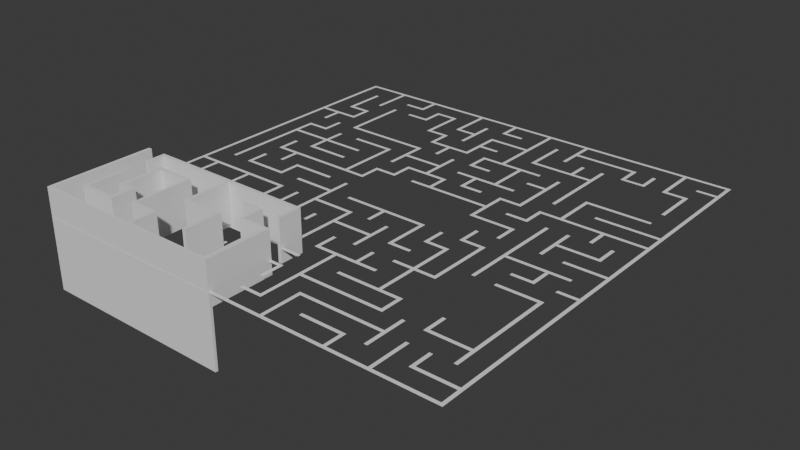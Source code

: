 # Source: DRON_MAZE.blend  (saved by Blender 4.1.24; exported with 4.5.12 LTS)
import bpy
from mathutils import Matrix  # noqa: F401  (used for matrix-valued properties, if any)

bpy.ops.wm.read_factory_settings(use_empty=True)
scene = bpy.context.scene
scene.name = 'Scene'

# ---- collections
col_collection = bpy.data.collections.new('Collection'); scene.collection.children.link(col_collection)

# ---- world
world_world = bpy.data.worlds.new('World'); scene.world = world_world
world_world.use_nodes = True; world_world.node_tree.nodes.clear()
_N = world_world.node_tree.nodes; _L = world_world.node_tree.links
n0 = _N.new('ShaderNodeOutputWorld'); n0.name = 'World Output'; n0.location = (300, 300)
n1 = _N.new('ShaderNodeBackground'); n1.name = 'Background'; n1.location = (10, 300)
n1.inputs[0].default_value = (0.05088, 0.05088, 0.05088, 1.0)
_L.new(n1.outputs[0], n0.inputs[0])
n0.is_active_output = True
world_world.color = (0.05088, 0.05088, 0.05088)
world_world.use_sun_shadow = False
world_world.sun_shadow_jitter_overblur = 0.0

# ---- meshes
me_plane_001 = bpy.data.meshes.new('Plane.001')
me_plane_001.from_pydata([(-0.6076, -1.187, -0.1623), (-0.6076, 0.8519, -0.1623), (0.6808, -1.187, -0.1623), (0.6808, 0.9424, -0.1623), (-0.3192, 0.5674, -0.1623), (-0.1053, 0.9424, -0.1623), (-0.006688, 0.3132, -0.1623), (-0.5669, 0.8139, -0.1623), (-0.5669, -0.1201, -0.1623), (0.3683, -0.4951, -0.1623), (-0.3182, 0.8519, -0.1623), (-0.07405, 0.5674, -0.1623), (-0.3192, 0.3486, -0.1623), (-0.3182, 0.8139, -0.1623), (0.4137, 0.3132, -0.1623), (0.6496, 0.8799, -0.1623), (0.3683, -0.1847, -0.1623), (0.3371, -0.1535, -0.1623), (0.6496, -0.1535, -0.1623), (0.3937, -1.148, -0.1623), (-0.5669, -1.148, -0.1623), (-0.5669, -0.1514, -0.1623), (-0.3192, -0.4951, -0.1623), (-0.07405, 0.8799, -0.1623), (-0.1053, 0.5986, -0.1623), (-0.006688, -0.1514, -0.1623), (-0.03794, -0.1201, -0.1623), (0.3934, -0.7828, -0.1623), (0.3371, -0.4639, -0.1623), (0.6496, -1.187, -0.1623), (-0.3592, -0.4639, -0.1623), (0.4326, -1.187, -0.1623), (-0.3504, 0.5986, -0.1623), (-0.03794, 0.3503, -0.1623), (0.6496, -0.1847, -0.1623), (0.4137, 0.3503, -0.1623), (-0.3504, 0.3486, -0.1623), (0.4324, -0.73, -0.1623), (-0.3592, -1.148, -0.1623), (-0.3592, -1.187, -0.1623), (-0.1092, -1.148, -0.1623), (-0.1092, -1.187, -0.1623), (-0.3592, -0.9385, -0.1623), (0.1792, -0.9385, -0.1623), (0.1792, -0.7828, -0.1623), (-0.3192, -0.8963, -0.1623), (0.1374, -0.8963, -0.1623), (0.1374, -0.73, -0.1623), (-0.6076, -1.187, 0.3377), (-0.6076, 0.8519, 0.3377), (0.6808, -1.187, 0.3377), (0.6808, 0.9424, 0.3377), (-0.3192, 0.5674, 0.3377), (-0.1053, 0.9424, 0.3377), (-0.006688, 0.3132, 0.3377), (-0.5669, 0.8139, 0.3377), (-0.5669, -0.1201, 0.3377), (0.3683, -0.4951, 0.3377), (-0.3182, 0.8519, 0.3377), (-0.07405, 0.5674, 0.3377), (-0.3192, 0.3486, 0.3377), (-0.3182, 0.8139, 0.3377), (0.4137, 0.3132, 0.3377), (0.6496, 0.8799, 0.3377), (0.3683, -0.1847, 0.3377), (0.3371, -0.1535, 0.3377), (0.6496, -0.1535, 0.3377), (0.3937, -1.148, 0.3377), (-0.5669, -1.148, 0.3377), (-0.5669, -0.1514, 0.3377), (-0.3192, -0.4951, 0.3377), (-0.07405, 0.8799, 0.3377), (-0.1053, 0.5986, 0.3377), (-0.006688, -0.1514, 0.3377), (-0.03794, -0.1201, 0.3377), (0.3934, -0.7828, 0.3377), (0.3371, -0.4639, 0.3377), (0.6496, -1.187, 0.3377), (-0.3592, -0.4639, 0.3377), (0.4326, -1.187, 0.3377), (-0.3504, 0.5986, 0.3377), (-0.03794, 0.3503, 0.3377), (0.6496, -0.1847, 0.3377), (0.4137, 0.3503, 0.3377), (-0.3504, 0.3486, 0.3377), (0.4324, -0.73, 0.3377), (-0.3592, -1.148, 0.3377), (-0.3592, -1.187, 0.3377), (-0.1092, -1.148, 0.3377), (-0.1092, -1.187, 0.3377), (-0.3592, -0.9385, 0.3377), (0.1792, -0.9385, 0.3377), (0.1792, -0.7828, 0.3377), (-0.3192, -0.8963, 0.3377), (0.1374, -0.8963, 0.3377), (0.1374, -0.73, 0.3377), (0.6808, -1.187, -0.8623), (0.6808, 0.9424, -0.8623), (0.6496, -1.187, -0.8623), (0.6496, 0.9424, -0.1623), (0.6496, 0.9424, -0.8623), (0.6808, -1.439, -0.8623), (0.6496, -1.397, -0.8623), (-0.6076, -1.439, -0.8623), (-0.6076, -1.397, -0.8623), (-0.6076, -1.439, 0.3377), (-0.6076, -1.397, 0.3377), (0.6808, -1.439, 0.3377), (0.6496, -1.397, 0.3377)], [], [(34, 16, 9, 22, 45, 46, 47, 37, 31, 41, 40, 19, 27, 44, 43, 42, 30, 28, 17, 18), (6, 25, 21, 8, 26, 33, 35, 14), (21, 20, 38, 39, 0, 1, 10, 13, 7, 8), (50, 2, 3, 51), (82, 66, 65, 76, 78, 90, 91, 92, 75, 67, 88, 89, 79, 85, 95, 94, 93, 70, 57, 64), (54, 62, 83, 81, 74, 56, 69, 73), (69, 56, 55, 61, 58, 49, 48, 87, 86, 68), (1, 49, 58, 10), (4, 52, 60, 12), (22, 70, 93, 45), (21, 69, 68, 20), (13, 61, 55, 7), (10, 58, 61, 13), (42, 90, 78, 30), (28, 76, 65, 17), (7, 55, 56, 8), (8, 56, 74, 26), (27, 75, 92, 44), (9, 57, 70, 22), (14, 62, 54, 6), (26, 74, 81, 33), (47, 95, 85, 37), (15, 63, 71, 23), (33, 81, 83, 35), (31, 79, 89, 41), (11, 59, 52, 4), (29, 77, 82, 34), (17, 65, 66, 18), (40, 88, 67, 19), (37, 85, 79, 31), (38, 86, 87, 39), (34, 82, 64, 16), (23, 71, 59, 11), (20, 68, 86, 38), (18, 66, 63, 15), (32, 80, 72, 24), (39, 87, 48, 0), (50, 51, 53, 72, 80, 84, 60, 52, 59, 71, 63, 66, 82, 77), (35, 83, 62, 14), (24, 72, 53, 5), (41, 89, 88, 40), (6, 54, 73, 25), (12, 60, 84, 36), (30, 78, 76, 28), (43, 91, 90, 42), (25, 73, 69, 21), (16, 64, 57, 9), (44, 92, 91, 43), (36, 84, 80, 32), (45, 93, 94, 46), (5, 53, 51, 3), (19, 67, 75, 27), (2, 50, 77, 29), (46, 94, 95, 47), (0, 48, 49, 1), (3, 2, 96, 97), (96, 2, 29, 98), (97, 100, 99, 3), (18, 15, 99, 100, 98, 29, 34), (3, 99, 15, 23, 11, 4, 12, 36, 32, 24, 5), (97, 96, 98, 100), (104, 103, 105, 106), (50, 77, 108, 107), (102, 104, 106, 108), (106, 105, 107, 108), (96, 2, 50, 107, 101), (103, 101, 107, 105), (96, 101, 103, 104, 102, 98), (108, 77, 29, 98, 102)])
_uv = me_plane_001.uv_layers.new(name='UVMap')
_uv.uv.foreach_set('vector', [0.0, 0.0, 0.0, 0.0, 0.0, 0.0, 0.0, 0.0, 0.0, 0.0, 0.0, 0.0, 0.0, 0.0, 0.0, 0.0, 0.0, 0.0, 0.0, 0.0, 0.0, 0.0, 0.0, 0.0, 0.0, 0.0, 0.0, 0.0, 0.0, 0.0, 0.0, 0.0, 0.0, 0.0, 0.0, 0.0, 0.0, 0.0, 0.0, 0.0, 0.0, 0.0, 0.0, 0.0, 0.0, 0.0, 0.0, 0.0, 0.0, 0.0, 0.0, 0.0, 0.0, 0.0, 0.0, 0.0, 0.0, 0.0, 0.0, 0.0, 0.0, 0.0, 0.0, 0.0, 0.0, 0.0, 0.0, 0.0, 0.0, 0.0, 0.0, 0.0, 0.0, 0.0, 0.0, 0.0, 0.0, 0.0, 0.0, 0.0, 0.0, 0.0, 0.0, 0.0, 0.0, 0.0, 0.0, 0.0, 0.0, 0.0, 0.0, 0.0, 0.0, 0.0, 0.0, 0.0, 0.0, 0.0, 0.0, 0.0, 0.0, 0.0, 0.0, 0.0, 0.0, 0.0, 0.0, 0.0, 0.0, 0.0, 0.0, 0.0, 0.0, 0.0, 0.0, 0.0, 0.0, 0.0, 0.0, 0.0, 0.0, 0.0, 0.0, 0.0, 0.0, 0.0, 0.0, 0.0, 0.0, 0.0, 0.0, 0.0, 0.0, 0.0, 0.0, 0.0, 0.0, 0.0, 0.0, 0.0, 0.0, 0.0, 0.0, 0.0, 0.0, 0.0, 0.0, 0.0, 0.0, 0.0, 0.0, 0.0, 0.0, 0.0, 0.0, 0.0, 0.0, 0.0, 0.0, 0.0, 0.0, 0.0, 0.0, 0.0, 0.0, 0.0, 0.0, 0.0, 0.0, 0.0, 0.0, 0.0, 0.0, 0.0, 0.0, 0.0, 0.0, 0.0, 0.0, 0.0, 0.0, 0.0, 0.0, 0.0, 0.0, 0.0, 0.0, 0.0, 0.0, 0.0, 0.0, 0.0, 0.0, 0.0, 0.0, 0.0, 0.0, 0.0, 0.0, 0.0, 0.0, 0.0, 0.0, 0.0, 0.0, 0.0, 0.0, 0.0, 0.0, 0.0, 0.0, 0.0, 0.0, 0.0, 0.0, 0.0, 0.0, 0.0, 0.0, 0.0, 0.0, 0.0, 0.0, 0.0, 0.0, 0.0, 0.0, 0.0, 0.0, 0.0, 0.0, 0.0, 0.0, 0.0, 0.0, 0.0, 0.0, 0.0, 0.0, 0.0, 0.0, 0.0, 0.0, 0.0, 0.0, 0.0, 0.0, 0.0, 0.0, 0.0, 0.0, 0.0, 0.0, 0.0, 0.0, 0.0, 0.0, 0.0, 0.0, 0.0, 0.0, 0.0, 0.0, 0.0, 0.0, 0.0, 0.0, 0.0, 0.0, 0.0, 0.0, 0.0, 0.0, 0.0, 0.0, 0.0, 0.0, 0.0, 0.0, 0.0, 0.0, 0.0, 0.0, 0.0, 0.0, 0.0, 0.0, 0.0, 0.0, 0.0, 0.0, 0.0, 0.0, 0.0, 0.0, 0.0, 0.0, 0.0, 0.0, 0.0, 0.0, 0.0, 0.0, 0.0, 0.0, 0.0, 0.0, 0.0, 0.0, 0.0, 0.0, 0.0, 0.0, 0.0, 0.0, 0.0, 0.0, 0.0, 0.0, 0.0, 0.0, 0.0, 0.0, 0.0, 0.0, 0.0, 0.0, 0.0, 0.0, 0.0, 0.0, 0.0, 0.0, 0.0, 0.0, 0.0, 0.0, 0.0, 0.0, 0.0, 0.0, 0.0, 0.0, 0.0, 0.0, 0.0, 0.0, 0.0, 0.0, 0.0, 0.0, 0.0, 0.0, 0.0, 0.0, 0.0, 0.0, 0.0, 0.0, 0.0, 0.0, 0.0, 0.0, 0.0, 0.0, 0.0, 0.0, 0.0, 0.0, 0.0, 0.0, 0.0, 0.0, 0.0, 0.0, 0.0, 0.0, 0.0, 0.0, 0.0, 0.0, 0.0, 0.0, 0.0, 0.0, 0.0, 0.0, 0.0, 0.0, 0.0, 0.0, 0.0, 0.0, 0.0, 0.0, 0.0, 0.0, 0.0, 0.0, 0.0, 0.0, 0.0, 0.0, 0.0, 0.0, 0.0, 0.0, 0.0, 0.0, 0.0, 0.0, 0.0, 0.0, 0.0, 0.0, 0.0, 0.0, 0.0, 0.0, 0.0, 0.0, 0.0, 0.0, 0.0, 0.0, 0.0, 0.0, 0.0, 0.0, 0.0, 0.0, 0.0, 0.0, 0.0, 0.0, 0.0, 0.0, 0.0, 0.0, 0.0, 0.0, 0.0, 0.0, 0.0, 0.0, 0.0, 0.0, 0.0, 0.0, 0.0, 0.0, 0.0, 0.0, 0.0, 0.0, 0.0, 0.0, 0.0, 0.0, 0.0, 0.0, 0.0, 0.0, 0.0, 0.0, 0.0, 0.0, 0.0, 0.0, 0.0, 0.0, 0.0, 0.0, 0.0, 0.0, 0.0, 0.0, 0.0, 0.0, 0.0, 0.0, 0.0, 0.0, 0.0, 0.0, 0.0, 0.0, 0.0, 0.0, 0.0, 0.0, 0.0, 0.0, 0.0, 0.0, 0.0, 0.0, 0.0, 0.0, 0.0, 0.0, 0.0, 0.0, 0.0, 0.0, 0.0, 0.0, 0.0, 0.0, 0.0, 0.0, 0.0, 0.0, 0.0, 0.0, 0.0, 0.0, 0.0, 0.0, 0.0, 0.0, 0.0, 0.0, 0.0, 0.0, 0.0, 0.0, 0.0, 0.0, 0.0, 0.0, 0.0, 0.0, 0.0, 0.0, 0.0, 0.0, 0.0, 0.0, 0.0, 0.0, 0.0, 0.0, 0.0, 0.0, 0.0, 0.0, 0.0, 0.0, 0.0, 0.0, 0.0, 0.0, 0.0, 0.0, 0.0, 0.0, 0.0, 0.0, 0.0, 0.0, 0.0, 0.0, 0.0, 0.0, 0.0, 0.0, 0.0, 0.0, 0.0, 0.0, 0.0, 0.0, 0.0, 0.0, 0.0, 0.0, 0.0, 0.0, 0.0, 0.0, 0.0, 0.0, 0.0, 0.0, 0.0, 0.0, 0.0, 0.0, 0.0, 0.0, 0.0, 0.0, 0.0, 0.0, 0.0, 0.0, 0.0, 0.0, 0.0, 0.0, 0.0, 0.0, 0.0, 0.0, 0.0, 0.0, 0.0, 0.0, 0.0, 0.0, 0.0, 0.0, 0.0, 0.0, 0.0, 0.0, 0.0, 0.0, 0.0, 0.0, 0.0, 0.0, 0.0, 0.0, 0.0, 0.0, 0.0, 0.0, 0.0, 0.0, 0.0, 0.0, 0.0, 0.0, 0.0, 0.0, 0.0, 0.0, 0.0, 0.0, 0.0, 0.0, 0.0, 0.0, 0.0, 0.0, 0.0, 0.0, 0.0, 0.0, 0.0, 0.0, 0.0, 0.0, 0.0, 0.0, 0.0, 0.0, 0.0, 0.0, 0.0, 0.0, 0.0, 0.0, 0.0, 0.0, 0.0, 0.0, 0.0, 0.0, 0.0, 0.0, 0.0, 0.0, 0.0, 0.0, 0.0, 0.0, 0.0, 0.0, 0.0, 0.0, 0.0, 0.0, 0.0, 0.0, 0.0, 0.0, 0.0, 0.0, 0.0, 0.0, 0.0, 0.0, 0.0, 0.0, 0.0, 0.0, 0.0, 0.0, 0.0, 0.0, 0.0])
me_plane_001.update()
me_plane_002 = bpy.data.meshes.new('Plane.002')
me_plane_002.from_pydata([(-2.5, -2.5, 0.0), (2.5, 2.5, 0.0), (2.25, -2.25, 0.0), (2.25, -2.02, 0.0), (2.25, -1.75, 0.0), (2.25, -1.5, 0.0), (2.25, -1.25, 0.0), (2.25, -1.02, 0.0), (2.209, -0.79, 0.0), (2.23, -0.5, 0.0), (2.23, -0.25, 0.0), (2.25, 0.0, 0.0), (2.25, 0.48, 0.0), (2.25, 0.75, 0.0), (2.25, 1.0, 0.0), (2.23, 1.25, 0.0), (2.25, 1.48, 0.0), (2.25, 1.75, 0.0), (2.25, 2.0, 0.0), (2.23, 2.25, 0.0), (2.0, -2.25, 0.0), (2.0, -2.02, 0.0), (2.0, -1.75, 0.0), (2.0, -0.75, 0.0), (1.96, -0.5, 0.0), (2.0, -0.25, 0.0), (1.98, 0.0, 0.0), (2.0, 0.25, 0.0), (2.0, 0.48, 0.0), (2.0, 0.71, 0.0), (2.0, 1.0, 0.0), (2.0, 1.25, 0.0), (2.0, 2.0, 0.0), (2.0, 2.25, 0.0), (1.75, -2.25, 0.0), (1.75, -2.02, 0.0), (1.75, -1.75, 0.0), (1.75, -1.52, 0.0), (1.73, -0.75, 0.0), (1.73, -0.5, 0.0), (1.75, -0.25, 0.0), (1.75, -0.02, 0.0), (1.75, 0.25, 0.0), (1.75, 0.48, 0.0), (1.75, 0.75, 0.0), (1.73, 1.0, 0.0), (1.75, 1.25, 0.0), (1.71, 2.0, 0.0), (1.75, 2.23, 0.0), (1.5, -2.27, 0.0), (1.5, -2.0, 0.0), (1.5, -1.77, 0.0), (1.5, -0.77, 0.0), (1.5, -0.5, 0.0), (1.5, -0.25, 0.0), (1.5, 0.0, 0.0), (1.5, 0.25, 0.0), (1.5, 0.48, 0.0), (1.5, 0.75, 0.0), (1.5, 1.0, 0.0), (1.5, 2.0, 0.0), (1.5, 2.25, 0.0), (1.25, -2.25, 0.0), (1.25, -2.0, 0.0), (1.25, -1.5, 0.0), (1.0, -1.04, 0.0), (1.25, -0.75, 0.0), (1.25, -0.5, 0.0), (1.25, -0.25, 0.0), (1.25, -0.02, 0.0), (1.25, 0.25, 0.0), (1.25, 0.46, 0.0), (1.25, 0.98, 0.0), (1.25, 1.25, 0.0), (1.25, 1.5, 0.0), (1.25, 1.75, 0.0), (1.25, 1.98, 0.0), (1.25, 2.25, 0.0), (1.0, -2.25, 0.0), (1.0, -2.0, 0.0), (1.0, -1.75, 0.0), (1.0, -1.5, 0.0), (1.0, -1.25, 0.0), (1.0, -1.0, 0.0), (1.0, -0.75, 0.0), (1.0, -0.5, 0.0), (1.0, -0.25, 0.0), (1.0, -0.02, 0.0), (1.0, 0.25, 0.0), (0.98, 0.5, 0.0), (1.0, 0.71, 0.0), (1.0, 1.0, 0.0), (0.96, 1.25, 0.0), (1.0, 1.48, 0.0), (1.0, 1.75, 0.0), (1.0, 1.98, 0.0), (1.0, 2.25, 0.0), (0.73, -2.25, 0.0), (0.75, -2.0, 0.0), (0.75, -1.75, 0.0), (0.75, -1.5, 0.0), (0.73, -1.25, 0.0), (0.73, -1.0, 0.0), (0.73, -0.75, 0.0), (0.75, -0.5, 0.0), (0.75, -0.27, 0.0), (0.75, 0.25, 0.0), (0.75, 0.5, 0.0), (0.73, 1.0, 0.0), (0.73, 1.25, 0.0), (0.73, 1.5, 0.0), (0.75, 1.75, 0.0), (0.75, 1.98, 0.0), (0.75, 2.25, 0.0), (0.5, -2.25, 0.0), (0.5, -1.75, 0.0), (0.48, -1.5, 0.0), (0.5, -1.25, 0.0), (0.5, -1.02, 0.0), (0.5, -0.75, 0.0), (0.5, -0.5, 0.0), (0.5, 0.5, 0.0), (0.48, 0.75, 0.0), (0.5, 1.0, 0.0), (0.5, 1.25, 0.0), (0.5, 1.46, 0.0), (0.5, 1.75, 0.0), (0.5, 2.0, 0.0), (0.5, 2.23, 0.0), (0.25, -2.0, 0.0), (0.25, -1.75, 0.0), (0.25, -1.5, 0.0), (0.25, -1.25, 0.0), (0.25, -1.02, 0.0), (0.21, -0.75, 0.0), (0.25, -0.52, 0.0), (0.25, 0.5, 0.0), (0.25, 0.75, 0.0), (0.25, 1.0, 0.0), (0.23, 1.25, 0.0), (0.25, 1.5, 0.0), (0.25, 1.75, 0.0), (0.21, 2.0, 0.0), (0.25, 2.25, 0.0), (-0.02, -2.25, 0.0), (0.0, -2.02, 0.0), (0.0, -1.75, 0.0), (-0.02, -1.5, 0.0), (0.0, -1.25, 0.0), (0.0, -1.02, 0.0), (0.0, -0.75, 0.0), (0.0, 0.5, 0.0), (0.0, 0.75, 0.0), (-0.02, 1.0, 0.0), (0.0, 1.25, 0.0), (0.0, 1.46, 0.0), (-0.02, 1.75, 0.0), (0.0, 2.0, 0.0), (-0.02, 2.25, 0.0), (-0.25, -2.25, 0.0), (-0.25, -2.0, 0.0), (-0.25, -1.75, 0.0), (-0.25, -1.5, 0.0), (-0.25, -1.25, 0.0), (-0.25, -1.0, 0.0), (-0.25, -0.75, 0.0), (-0.25, -0.5, 0.0), (-0.25, 0.75, 0.0), (-0.25, 1.0, 0.0), (-0.25, 1.23, 0.0), (-0.29, 1.5, 0.0), (-0.25, 1.75, 0.0), (-0.29, 2.0, 0.0), (-0.25, 2.25, 0.0), (-0.5, -2.27, 0.0), (-0.5, -1.75, 0.0), (-0.5, -1.5, 0.0), (-0.5, -1.25, 0.0), (-0.54, -1.0, 0.0), (-0.5, -0.77, 0.0), (-0.5, -0.5, 0.0), (-0.54, 0.5, 0.0), (-0.5, 1.0, 0.0), (-0.5, 1.23, 0.0), (-0.5, 1.46, 0.0), (-0.5, 1.73, 0.0), (-0.54, 2.0, 0.0), (-0.5, 2.23, 0.0), (-0.75, -2.27, 0.0), (-0.75, -2.0, 0.0), (-0.75, -1.77, 0.0), (-0.75, -1.5, 0.0), (-0.75, -1.25, 0.0), (-0.75, -1.0, 0.0), (-0.75, -0.75, 0.0), (-0.75, -0.5, 0.0), (-0.79, -0.25, 0.0), (-0.75, -0.02, 0.0), (-0.79, 0.25, 0.0), (-0.79, 0.5, 0.0), (-0.75, 0.73, 0.0), (-0.75, 1.0, 0.0), (-0.75, 1.25, 0.0), (-0.75, 1.5, 0.0), (-0.75, 1.75, 0.0), (-0.75, 2.0, 0.0), (-0.75, 2.46, 0.0), (-1.0, -1.5, 0.0), (-1.02, -1.25, 0.0), (-1.0, -0.75, 0.0), (-1.0, -0.52, 0.0), (-1.0, -0.25, 0.0), (-1.02, 0.0, 0.0), (-1.0, 0.25, 0.0), (-1.0, 0.5, 0.0), (-1.0, 0.75, 0.0), (-1.0, 1.0, 0.0), (-1.0, 1.25, 0.0), (-1.0, 2.0, 0.0), (-1.0, 2.25, 0.0), (-1.25, -2.25, 0.0), (-1.25, -1.5, 0.0), (-1.27, -1.25, 0.0), (-1.25, -1.0, 0.0), (-1.25, -0.77, 0.0), (-1.25, -0.5, 0.0), (-1.27, -0.25, 0.0), (-1.25, 0.0, 0.0), (-1.25, 0.25, 0.0), (-1.27, 0.5, 0.0), (-1.27, 0.75, 0.0), (-1.25, 1.0, 0.0), (-1.25, 1.25, 0.0), (-1.29, 2.25, 0.0), (-1.5, -1.5, 0.0), (-1.5, -1.25, 0.0), (-1.5, -1.0, 0.0), (-1.5, -0.77, 0.0), (-1.5, -0.5, 0.0), (-1.54, -0.25, 0.0), (-1.54, 0.0, 0.0), (-1.5, 0.25, 0.0), (-1.5, 0.5, 0.0), (-1.5, 0.75, 0.0), (-1.52, 1.0, 0.0), (-1.0, 1.75, 0.0), (-1.79, -2.25, 0.0), (-1.77, -2.0, 0.0), (-1.75, -1.5, 0.0), (-1.75, -1.25, 0.0), (-1.75, -1.0, 0.0), (-1.75, -0.77, 0.0), (-1.75, -0.5, 0.0), (-1.75, -0.25, 0.0), (-1.75, -0.02, 0.0), (-1.75, 0.21, 0.0), (-1.75, 0.5, 0.0), (-1.75, 0.75, 0.0), (-1.75, 0.98, 0.0), (-1.75, 2.0, 0.0), (-1.77, 2.25, 0.0), (-2.25, 2.23, 0.0), (-2.25, 2.0, 0.0), (-2.25, 1.75, 0.0), (-2.25, 1.23, 0.0), (-2.29, 1.0, 0.0), (-2.25, 0.75, 0.0), (-2.25, 0.5, 0.0), (-2.25, 0.25, 0.0), (-2.25, 0.0, 0.0), (-2.25, -0.27, 0.0), (-2.25, -0.5, 0.0), (-2.25, -0.77, 0.0), (-2.25, -1.0, 0.0), (-2.29, -1.25, 0.0), (-2.25, -1.5, 0.0), (-2.25, -1.75, 0.0), (-2.25, -2.0, 0.0), (-2.25, -2.25, 0.0), (-2.0, 2.25, 0.0), (-2.0, 1.98, 0.0), (-2.0, 1.75, 0.0), (-2.0, 1.46, 0.0), (-2.04, 1.23, 0.0), (-2.0, 0.75, 0.0), (-2.0, 0.48, 0.0), (-2.0, 0.25, 0.0), (-2.0, -0.02, 0.0), (-2.0, -0.25, 0.0), (-2.0, -0.5, 0.0), (-2.0, -0.77, 0.0), (-2.0, -1.0, 0.0), (-2.0, -1.25, 0.0), (-2.04, -1.5, 0.0), (-2.0, -1.75, 0.0), (-2.0, -2.0, 0.0), (-2.02, -2.25, 0.0), (-2.5, 2.25, 0.0), (-2.5, 2.0, 0.0), (-2.5, 1.75, 0.0), (-2.5, 1.5, 0.0), (-2.5, 1.25, 0.0), (-2.5, 1.0, 0.0), (-2.5, 0.75, 0.0), (-2.5, 0.5, 0.0), (-2.5, 0.25, 0.0), (-2.5, 0.0, 0.0), (-2.5, -0.25, 0.0), (-2.5, -0.5, 0.0), (-2.5, -0.75, 0.0), (-2.5, -1.0, 0.0), (-2.5, -1.25, 0.0), (-2.5, -1.5, 0.0), (-2.5, -1.75, 0.0), (-2.5, -2.0, 0.0), (-2.5, -2.25, 0.0), (-2.25, -2.5, 0.0), (-2.0, -2.5, 0.0), (-1.25, -2.5, 0.0), (-1.0, -2.5, 0.0), (-0.75, -2.5, 0.0), (-0.5, -2.5, 0.0), (-0.25, -2.5, 0.0), (0.0, -2.5, 0.0), (0.25, -2.5, 0.0), (0.5, -2.5, 0.0), (0.75, -2.5, 0.0), (1.0, -2.5, 0.0), (1.25, -2.5, 0.0), (1.5, -2.5, 0.0), (1.75, -2.5, 0.0), (2.0, -2.5, 0.0), (2.25, -2.5, 0.0), (-0.52, -0.25, 0.0), (-0.25, -0.25, 0.0), (0.0, -0.29, 0.0), (0.25, -0.25, 0.0), (0.0, -0.52, 0.0), (-0.27, 0.5, 0.0), (0.5, -0.25, 0.0), (-2.54, -2.54, 0.0), (-2.5, 2.46, 0.0), (2.46, 2.46, 0.0), (-2.29, 2.46, 0.0), (-2.04, 2.46, 0.0), (-1.79, 2.46, 0.0), (-1.54, 2.46, 0.0), (-1.29, 2.46, 0.0), (-1.04, 2.46, 0.0), (-0.79, 2.46, 0.0), (-0.54, 2.46, 0.0), (-0.29, 2.46, 0.0), (-0.04, 2.46, 0.0), (0.21, 2.46, 0.0), (0.46, 2.46, 0.0), (0.71, 2.46, 0.0), (0.96, 2.46, 0.0), (1.21, 2.46, 0.0), (1.46, 2.46, 0.0), (1.71, 2.46, 0.0), (1.96, 2.46, 0.0), (2.21, 2.46, 0.0), (2.46, -2.29, 0.0), (2.46, -2.04, 0.0), (2.46, -1.79, 0.0), (2.46, -1.54, 0.0), (2.46, -1.29, 0.0), (2.46, -1.04, 0.0), (2.46, -0.79, 0.0), (2.46, -0.54, 0.0), (2.46, -0.29, 0.0), (2.46, -0.04, 0.0), (2.46, 0.21, 0.0), (2.46, 0.46, 0.0), (2.46, 0.71, 0.0), (2.46, 0.96, 0.0), (2.46, 1.21, 0.0), (2.46, 1.46, 0.0), (2.46, 1.71, 0.0), (2.46, 1.96, 0.0), (2.46, 2.21, 0.0), (2.21, -2.29, 0.0), (2.21, -2.02, 0.0), (2.21, -1.79, 0.0), (2.21, -1.54, 0.0), (2.21, -1.29, 0.0), (2.209, -1.02, 7.698e-10), (2.25, -0.75, 0.0), (2.23, -0.54, 0.0), (2.23, -0.29, 0.0), (2.21, -0.04, 0.0), (2.21, 0.48, 0.0), (2.21, 0.71, 0.0), (2.21, 0.96, 0.0), (2.23, 1.21, 0.0), (2.21, 1.48, 0.0), (2.21, 1.71, 0.0), (2.21, 1.96, 0.0), (2.23, 2.21, 0.0), (1.96, -2.29, 0.0), (1.96, -2.02, 0.0), (1.96, -1.79, 0.0), (1.96, -0.79, 0.0), (1.96, -0.29, 0.0), (1.98, -0.04, 0.0), (1.96, 0.21, 0.0), (1.96, 0.48, 0.0), (1.96, 0.71, 0.0), (1.96, 0.96, 0.0), (1.96, 1.21, 0.0), (1.96, 1.96, 0.0), (1.96, 2.21, 0.0), (1.71, -2.29, 0.0), (1.71, -2.02, 0.0), (1.71, -1.79, 0.0), (1.71, -1.52, 0.0), (1.73, -0.79, 0.0), (1.73, -0.54, 0.0), (1.71, -0.29, 0.0), (1.71, -0.02, 0.0), (1.75, 0.21, 0.0), (1.71, 0.48, 0.0), (1.71, 0.71, 0.0), (1.73, 0.96, 0.0), (1.71, 1.21, 0.0), (1.71, 2.23, 0.0), (1.46, -2.27, 0.0), (1.46, -2.04, 0.0), (1.46, -1.77, 0.0), (1.46, -0.77, 0.0), (1.46, -0.54, 0.0), (1.46, -0.29, 0.0), (1.46, -0.04, 0.0), (1.46, 0.21, 0.0), (1.46, 0.48, 0.0), (1.46, 0.75, 0.0), (1.46, 0.96, 0.0), (1.5, 1.21, 0.0), (1.46, 1.96, 0.0), (1.46, 2.21, 0.0), (1.21, -2.29, 0.0), (1.21, -2.04, 0.0), (1.21, -1.54, 0.0), (0.96, -1.0, 0.0), (1.21, -0.79, 0.0), (1.21, -0.54, 0.0), (1.21, -0.29, 0.0), (1.21, -0.02, 0.0), (1.21, 0.21, 0.0), (1.21, 0.5, 0.0), (1.21, 0.98, 0.0), (1.21, 1.21, 0.0), (1.21, 1.46, 0.0), (1.21, 1.71, 0.0), (1.21, 1.98, 0.0), (1.21, 2.21, 0.0), (0.96, -2.29, 0.0), (0.96, -2.04, 0.0), (0.96, -1.79, 0.0), (0.96, -1.54, 0.0), (0.96, -1.29, 0.0), (0.96, -1.04, 0.0), (0.96, -0.79, 0.0), (0.96, -0.54, 0.0), (0.96, -0.29, 0.0), (0.96, -0.02, 0.0), (0.96, 0.21, 0.0), (0.98, 0.46, 0.0), (0.96, 0.75, 0.0), (0.96, 0.96, 0.0), (0.96, 1.21, 0.0), (0.96, 1.48, 0.0), (0.96, 1.75, 0.0), (0.96, 1.98, 0.0), (0.96, 2.21, 0.0), (0.73, -2.29, 0.0), (0.71, -2.04, 0.0), (0.71, -1.79, 0.0), (0.71, -1.54, 0.0), (0.73, -1.29, 0.0), (0.73, -1.04, 0.0), (0.73, -0.79, 0.0), (0.71, -0.54, 0.0), (0.71, -0.27, 0.0), (0.71, 0.21, 0.0), (0.71, 0.46, 0.0), (0.73, 0.96, 0.0), (0.73, 1.21, 0.0), (0.73, 1.46, 0.0), (0.71, 1.71, 0.0), (0.71, 1.98, 0.0), (0.75, 2.21, 0.0), (0.46, -2.29, 0.0), (0.46, -1.79, 0.0), (0.48, -1.54, 0.0), (0.46, -1.29, 0.0), (0.46, -1.02, 0.0), (0.46, -0.79, 0.0), (0.46, -0.54, 0.0), (0.46, 0.46, 0.0), (0.48, 0.71, 0.0), (0.46, 1.0, 0.0), (0.46, 1.21, 0.0), (0.46, 1.46, 0.0), (0.46, 1.71, 0.0), (0.46, 1.96, 0.0), (0.46, 2.23, 0.0), (0.21, -2.04, 0.0), (0.21, -1.79, 0.0), (0.21, -1.54, 0.0), (0.21, -1.29, 0.0), (0.21, -1.02, 0.0), (0.21, -0.79, 0.0), (0.21, -0.52, 0.0), (0.21, 0.46, 0.0), (0.21, 0.71, 0.0), (0.21, 0.96, 0.0), (0.23, 1.21, 0.0), (0.21, 1.5, 0.0), (0.21, 1.71, 0.0), (0.21, 1.96, 0.0), (0.21, 2.21, 0.0), (-0.02, -2.29, 0.0), (-0.04, -2.02, 0.0), (-0.04, -1.79, 0.0), (-0.02, -1.54, 0.0), (-0.04, -1.29, 0.0), (-0.04, -1.02, 0.0), (-0.04, -0.79, 0.0), (-0.04, 0.46, 0.0), (-0.04, 0.71, 0.0), (-0.02, 0.96, 0.0), (-0.04, 1.21, 0.0), (-0.02, 1.71, 0.0), (-0.04, 1.96, 0.0), (-0.02, 2.21, 0.0), (-0.29, -2.29, 0.0), (-0.29, -2.04, 0.0), (-0.29, -1.79, 0.0), (-0.29, -1.54, 0.0), (-0.29, -1.29, 0.0), (-0.29, -1.04, 0.0), (-0.25, -0.79, 0.0), (-0.29, -0.54, 0.0), (-0.5, 0.71, 0.0), (-0.29, 0.96, 0.0), (-0.29, 1.23, 0.0), (-0.25, 1.46, 0.0), (-0.25, 1.71, 0.0), (-0.25, 1.96, 0.0), (-0.29, 2.21, 0.0), (-0.54, -2.27, 0.0), (-0.54, -2.0, 0.0), (-0.54, -1.79, 0.0), (-0.54, -1.54, 0.0), (-0.54, -1.29, 0.0), (-0.5, -1.04, 0.0), (-0.54, -0.77, 0.0), (-0.54, -0.54, 0.0), (-0.5, 0.46, 0.0), (-0.54, 0.96, 0.0), (-0.54, 1.23, 0.0), (-0.54, 1.46, 0.0), (-0.54, 1.73, 0.0), (-0.54, 1.96, 0.0), (-0.54, 2.23, 0.0), (-0.79, -2.27, 0.0), (-0.79, -2.04, 0.0), (-0.79, -1.77, 0.0), (-0.79, -1.54, 0.0), (-0.79, -1.29, 0.0), (-0.79, -1.04, 0.0), (-0.79, -0.79, 0.0), (-0.79, -0.02, 0.0), (-0.75, 0.21, 0.0), (-0.79, 0.73, 0.0), (-0.79, 0.96, 0.0), (-0.79, 1.21, 0.0), (-0.79, 1.46, 0.0), (-0.79, 1.71, 0.0), (-0.79, 1.96, 0.0), (-0.79, 2.21, 0.0), (-1.04, -1.54, 0.0), (-1.02, -1.29, 0.0), (-1.0, -1.04, 0.0), (-1.04, -0.79, 0.0), (-1.04, -0.52, 0.0), (-1.04, -0.29, 0.0), (-1.02, -0.04, 0.0), (-1.04, 0.25, 0.0), (-1.04, 0.46, 0.0), (-1.04, 0.71, 0.0), (-1.04, 0.96, 0.0), (-1.04, 1.21, 0.0), (-1.04, 1.71, 0.0), (-1.04, 2.21, 0.0), (-1.29, -2.29, 0.0), (-1.29, -1.54, 0.0), (-1.27, -1.29, 0.0), (-1.29, -1.04, 0.0), (-1.29, -0.77, 0.0), (-1.29, -0.54, 0.0), (-1.27, -0.29, 0.0), (-1.29, -0.04, 0.0), (-1.29, 0.21, 0.0), (-1.27, 0.46, 0.0), (-1.27, 0.71, 0.0), (-1.29, 0.96, 0.0), (-1.29, 1.21, 0.0), (-1.25, 2.21, 0.0), (-1.54, -1.54, 0.0), (-1.54, -1.29, 0.0), (-1.54, -1.04, 0.0), (-1.54, -0.77, 0.0), (-1.54, -0.54, 0.0), (-1.5, -0.29, 0.0), (-1.5, -0.04, 0.0), (-1.54, 0.21, 0.0), (-1.54, 0.46, 0.0), (-1.54, 0.71, 0.0), (-1.52, 0.96, 0.0), (-1.54, 1.21, 0.0), (-1.54, 2.0, 0.0), (-1.79, -2.29, 0.0), (-1.77, -2.04, 0.0), (-1.79, -1.54, 0.0), (-1.79, -1.29, 0.0), (-1.79, -1.04, 0.0), (-1.79, -0.77, 0.0), (-1.79, -0.54, 0.0), (-1.79, -0.29, 0.0), (-1.79, -0.02, 0.0), (-1.79, 0.21, 0.0), (-1.79, 0.46, 0.0), (-1.79, 0.71, 0.0), (-1.79, 0.98, 0.0), (-1.79, 1.21, 0.0), (-1.79, 1.46, 0.0), (-1.79, 1.71, 0.0), (-1.79, 2.0, 0.0), (-1.77, 2.21, 0.0), (-2.29, 2.23, 0.0), (-2.29, 1.96, 0.0), (-2.29, 1.71, 0.0), (-2.29, 1.46, 0.0), (-2.29, 1.23, 0.0), (-2.25, 0.96, 0.0), (-2.29, 0.71, 0.0), (-2.29, 0.46, 0.0), (-2.29, 0.21, 0.0), (-2.29, -0.04, 0.0), (-2.29, -0.27, 0.0), (-2.29, -0.54, 0.0), (-2.29, -0.77, 0.0), (-2.29, -1.04, 0.0), (-2.29, -1.54, 0.0), (-2.29, -1.79, 0.0), (-2.29, -2.04, 0.0), (-2.29, -2.29, 0.0), (-2.04, 2.21, 0.0), (-2.04, 1.98, 0.0), (-2.04, 1.71, 0.0), (-2.0, 1.23, 0.0), (-2.0, 0.96, 0.0), (-2.04, 0.71, 0.0), (-2.04, 0.48, 0.0), (-2.04, 0.21, 0.0), (-2.04, -0.02, 0.0), (-2.04, -0.29, 0.0), (-2.04, -0.54, 0.0), (-2.04, -0.77, 0.0), (-2.04, -1.04, 0.0), (-2.04, -1.29, 0.0), (-2.0, -1.54, 0.0), (-2.04, -1.79, 0.0), (-2.04, -2.04, 0.0), (-2.02, -2.29, 0.0), (-2.5, -1.04, 0.0), (-2.5, -0.54, 0.0), (-2.5, 1.46, 0.0), (-0.52, -0.29, 0.0), (-0.29, -0.29, 0.0), (-0.04, -0.29, 0.0), (0.21, -0.29, 0.0), (-0.04, -0.52, 0.0), (-0.27, 0.46, 0.0), (0.46, -0.29, 0.0), (2.46, -2.25, 0.0), (2.46, -0.5, 0.0), (2.21, -1.75, 0.0), (2.25, 0.21, 0.0), (2.0, -0.54, 0.0), (1.21, 0.75, 0.0), (1.75, 1.96, 0.0), (1.46, -2.0, 0.0), (1.21, -1.75, 0.0), (1.25, 0.71, 0.0), (1.25, -1.04, 0.0), (1.46, 1.25, 0.0), (2.46, 0.75, 0.0), (0.96, -1.5, 0.0), (0.25, -2.29, 0.0), (-0.04, 1.5, 0.0), (0.21, -2.25, 0.0), (-1.04, -1.0, 0.0), (-1.5, 2.21, 0.0), (-1.79, -1.25, 0.0), (-2.04, 1.0, 0.0), (-2.54, 2.5, 0.0), (-2.25, -1.29, 0.0), (-1.29, -2.5, 0.0), (-0.79, -2.5, 0.0), (-0.29, -2.5, 0.0), (0.46, -2.5, 0.0), (1.21, -2.5, 0.0), (1.71, -2.5, 0.0), (2.5, -2.54, 0.0), (2.46, -2.5, 0.0), (2.46, 0.0, 0.0), (2.46, 1.0, 0.0), (2.46, 2.25, 0.0), (-1.54, 2.25, 0.0), (-2.0, 2.46, 0.0), (-1.5, 2.46, 0.0), (-0.25, 2.46, 0.0), (0.25, 2.46, 0.0), (0.75, 2.46, 0.0), (2.0, 2.46, 0.0), (-2.04, 1.5, 0.0), (-2.25, 1.46, 0.0), (-1.75, 1.96, 0.0), (-1.54, 1.96, 0.0), (-1.54, 2.0, 0.0), (-1.75, 1.25, 0.0), (-1.29, 2.0, 0.0), (-1.25, 1.96, 0.0), (2.21, 0.25, 0.0), (1.21, 1.75, 0.0), (-0.54, 0.75, 0.0), (-0.29, 0.75, 0.0), (-0.75, 0.46, 0.0), (-2.25, 0.71, 0.0), (-0.75, -0.54, 0.0), (-0.79, -0.29, 0.0), (-0.5, -2.04, 0.0), (2.0, -0.29, 0.0), (0.71, 0.75, 0.0), (0.25, 0.96, 0.0), (0.75, 0.71, 0.0), (0.71, 0.5, 0.0), (0.25, -1.79, 0.0), (0.46, -2.0, 0.0), (0.5, -2.04, 0.0), (1.25, -1.79, 0.0), (-0.29, -1.249, 0.0), (-1.75, -0.54, 0.0), (-2.25, -0.54, 0.0), (-2.04, -1.0, 0.0), (-1.79, 0.75, 0.0), (-1.75, 0.71, 0.0), (-0.75, 0.96, 0.0), (-0.29, 1.0, 0.0), (-0.04, 0.5, 0.0), (1.5, -0.29, 0.0), (0.25, -1.29, 0.0), (0.46, -1.25, 0.0), (1.21, -1.0, 0.0)], [(731, 622), (622, 732)], [(225, 601, 600, 224), (271, 308, 678, 652, 756, 669, 629, 755, 614, 601, 225, 238, 252, 289), (755, 629, 628, 251), (756, 652, 653, 272), (287, 667, 668, 288), (288, 668, 630, 615, 239, 253), (616, 240, 239, 615), (240, 616, 603, 588, 212, 227), (584, 704, 209), (612, 613, 236), (613, 237, 236), (599, 612, 236), (599, 236, 223), (586, 210, 209), (585, 586, 209), (584, 599, 223), (704, 585, 209), (584, 223, 704), (284, 266, 646, 663, 662, 283, 707, 265, 647, 648, 649, 650, 651, 270, 269, 268, 267, 741, 664, 634, 633, 618, 605, 229, 242, 256, 759, 619, 606, 230, 243, 257, 258, 635, 758), (126, 127, 128, 506, 505, 504, 489, 453, 452, 451, 450, 72, 73, 74, 75, 76, 454, 737, 94, 95, 473, 472, 111), (202, 201, 182, 761, 546, 169, 168, 167, 152, 151, 136, 121, 749, 746, 468, 469, 470, 487, 109, 92, 471, 93, 91, 90, 748, 107, 106, 88, 70, 69, 447, 448, 466, 484, 485, 499, 514, 529, 685, 338, 762, 530, 544, 559, 740, 574, 604, 617, 255, 254, 631, 632, 666, 665, 285, 286, 241, 228, 589, 590, 591, 592, 607, 620, 244, 231, 216, 215, 214, 213, 198, 199, 181, 738, 739, 545, 560, 760, 200, 575, 576, 577, 593, 608, 621, 636, 637, 638, 639, 259, 730, 733, 232, 217), (417, 39, 24, 403, 418, 763, 53, 52, 429, 430, 431, 432, 433, 434, 57, 56, 55, 54, 40, 25, 10, 389, 745, 691), (4, 3, 382, 383, 401, 414, 415, 37, 36, 22, 689, 384, 385, 386, 8, 402, 416, 38, 23, 387, 7, 6, 5), (695, 80, 99, 115, 130, 131, 764, 495, 479, 101, 117, 118, 496, 765, 132, 148, 149, 527, 526, 510, 509, 508, 507, 703, 144, 522, 701, 129, 750, 493, 477, 458, 753, 64, 81, 82, 65, 697, 66, 67, 68, 86, 87, 465, 464, 446, 445, 444, 766, 83, 84, 85, 104, 105, 483, 482, 463, 462, 443, 102, 480, 461, 460, 700, 100, 116, 494, 478, 459, 442), (119, 103, 481, 497, 498, 686, 683, 335, 337, 684, 682, 681, 680, 333, 334, 336, 339, 120), (150, 134, 513, 135, 133, 511, 512, 528, 542, 164, 163, 162, 147, 525, 539, 540, 555, 570, 583, 208, 192, 177, 754, 541, 543, 558, 742, 194, 193, 178, 557, 179, 556, 571, 572, 743, 587, 602, 226, 211, 196, 573, 197, 195, 180, 166, 165), (146, 161, 175, 176, 191, 207, 221, 234, 248, 293, 674, 675, 624, 247, 295, 294, 673, 625, 610, 597, 582, 569, 554, 553, 538, 524, 523, 145), (189, 190, 568, 567, 566, 188), (235, 249, 250, 291, 290, 670, 757, 273, 310, 677, 654, 671, 627, 706, 292, 274, 655, 656, 657, 658, 676, 296, 278, 277, 276, 275, 709, 672, 626, 611, 598, 222), (318, 710, 596, 623, 246, 220), (160, 552, 551, 174, 744, 537, 536, 712, 322, 159), (328, 714, 440, 456, 475, 97, 78, 62), (50, 51, 428, 694, 63, 79, 98, 751, 492, 713, 325, 114, 752, 476, 457, 441, 427, 426, 49), (35, 413, 412, 715, 330, 34), (21, 400, 399, 381, 362, 687, 2, 20), (261, 641, 642, 643, 661, 728, 300, 679, 644, 645, 264, 729, 282, 281, 263, 262), (280, 660, 659, 344, 722, 279), (705, 640, 260, 721, 346, 723), (186, 565, 187, 185, 563, 564, 580, 581, 349, 206, 205), (218, 219, 233, 734, 732, 731, 735, 609, 595, 594, 579, 578, 562, 561, 183, 184, 547, 548, 533, 156, 171, 549, 534, 520, 519, 518, 702, 532, 517, 139, 154, 155, 503, 502, 501, 138, 153, 531, 516, 515, 500, 122, 137, 747, 486, 108, 123, 124, 125, 488, 110, 140, 141, 143, 725, 353, 521, 142, 157, 172, 170, 203, 204, 245), (158, 535, 550, 351, 724, 173), (47, 425, 48, 693, 438, 439, 455, 474, 491, 112, 490, 355, 726, 113, 96, 77, 61, 60), (16, 395, 396, 397, 410, 411, 360, 727, 33, 32, 18, 17), (398, 19, 720, 380), (45, 423, 408, 393, 375, 719, 14, 30), (42, 27, 736, 391, 12, 690, 405, 420, 41, 419, 421, 43), (26, 404, 390, 371, 718, 11), (388, 9, 688, 369), (15, 394, 409, 424, 437, 59, 58, 44, 13, 699, 374, 392, 29, 28, 406, 407, 422, 696, 71, 467, 89, 449, 692, 435, 436, 698, 46, 31), (1, 716, 717, 362, 687, 363, 364, 365, 366, 367, 368, 369, 688, 370, 371, 718, 372, 373, 374, 699, 375, 719, 376, 377, 378, 379, 380, 720, 342), (0, 316, 317, 710, 318, 319, 320, 321, 712, 322, 323, 324, 713, 325, 326, 327, 714, 328, 329, 715, 330, 331, 332, 717, 716, 340), (0, 315, 314, 313, 312, 311, 677, 310, 309, 678, 308, 307, 306, 305, 304, 303, 302, 301, 679, 300, 299, 298, 297, 341, 708, 340), (351, 350, 206, 349, 348, 347, 723, 346, 345, 722, 344, 343, 341, 708, 1, 342, 361, 727, 360, 359, 358, 357, 356, 726, 355, 354, 353, 352, 724)])
me_plane_002.update()

# ---- objects
ob_plane = bpy.data.objects.new('Plane', me_plane_001)
ob_mazev0 = bpy.data.objects.new('Mazev0', me_plane_002)

# ---- transforms, parenting, visibility, modifiers, constraints
ob_plane.location = (-1.082, -1.837, 0.0)
ob_plane.rotation_euler = (0.0, -0.0, -1.571)
ob_mazev0.location = (0.02, 0.02, 0.0)

# ---- collection membership
col_collection.objects.link(ob_plane)
col_collection.objects.link(ob_mazev0)

# ---- scene / render settings (as saved in the file)
scene.frame_start = 1; scene.frame_end = 250; scene.frame_set(1)
scene.render.engine = 'BLENDER_EEVEE_NEXT'
scene.cycles.sampling_pattern = 'TABULATED_SOBOL'
scene.eevee.ray_tracing_options.trace_max_roughness = 0.0
bpy.context.view_layer.update()

# ---- added for rendering (the .blend has no active camera and no usable light): camera, sun
cam_auto = bpy.data.cameras.new('AutoCamera')
cam_auto.lens = 50.0
cam_auto.sensor_width = 36.0
cam_auto.clip_end = 1000.0
ob_auto_camera = bpy.data.objects.new('AutoCamera', cam_auto)
scene.collection.objects.link(ob_auto_camera)
ob_auto_camera.location = (6.68757, -8.02547, 5.08806)
ob_auto_camera.rotation_euler = (1.09748, -7.21219e-08, 0.694738)
scene.camera = ob_auto_camera
light_auto_sun = bpy.data.lights.new('AutoSun', 'SUN')
light_auto_sun.energy = 3.0
light_auto_sun.angle = 0.0523599
ob_auto_sun = bpy.data.objects.new('AutoSun', light_auto_sun)
scene.collection.objects.link(ob_auto_sun)
ob_auto_sun.rotation_euler = (0.872665, 0.174533, 0.523599)
bpy.context.view_layer.update()
